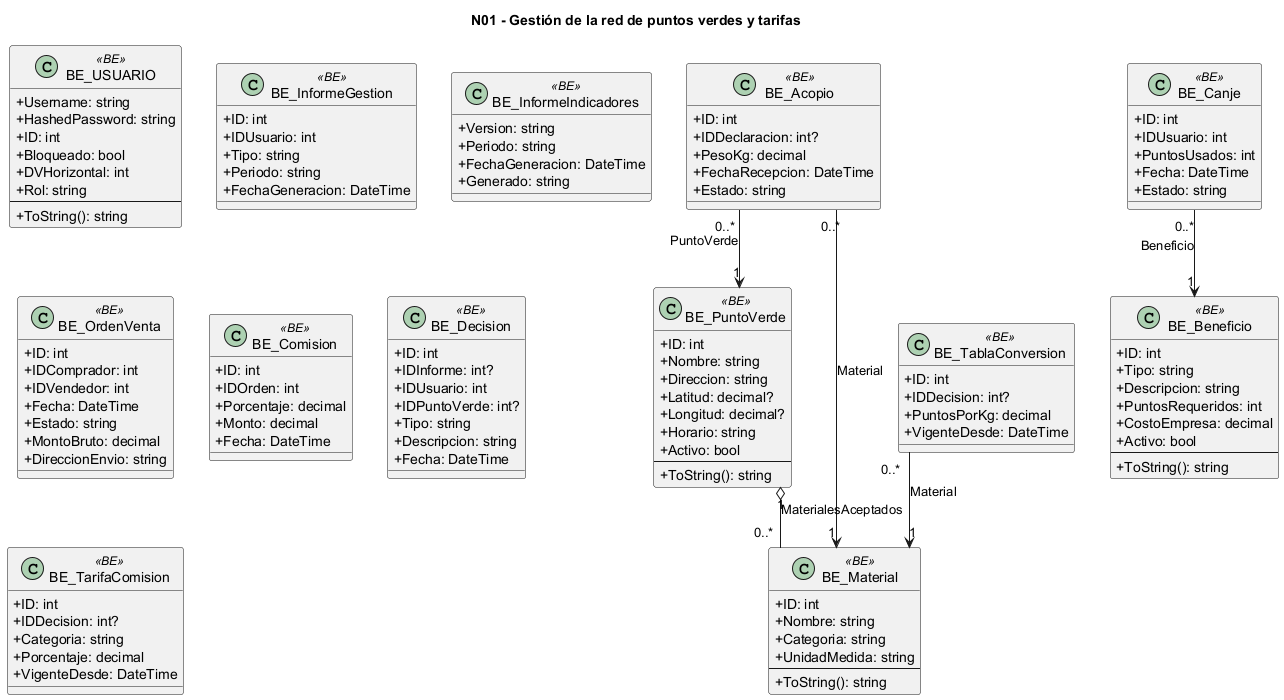

The diagram above was rendered by PlantUML. Its source (embedded in the PNG):
@startuml
skinparam classAttributeIconSize 0
skinparam linetype ortho
title N01 - Gestión de la red de puntos verdes y tarifas
class "BE_USUARIO" as BE_USUARIO <<BE>> {
  +Username: string
  +HashedPassword: string
  +ID: int
  +Bloqueado: bool
  +DVHorizontal: int
  +Rol: string
  --
  +ToString(): string
}
class "BE_InformeGestion" as BE_InformeGestion <<BE>> {
  +ID: int
  +IDUsuario: int
  +Tipo: string
  +Periodo: string
  +FechaGeneracion: DateTime
}
class "BE_InformeIndicadores" as BE_InformeIndicadores <<BE>> {
  +Version: string
  +Periodo: string
  +FechaGeneracion: DateTime
  +Generado: string
}
class "BE_Acopio" as BE_Acopio <<BE>> {
  +ID: int
  +IDDeclaracion: int?
  +PesoKg: decimal
  +FechaRecepcion: DateTime
  +Estado: string
}
class "BE_PuntoVerde" as BE_PuntoVerde <<BE>> {
  +ID: int
  +Nombre: string
  +Direccion: string
  +Latitud: decimal?
  +Longitud: decimal?
  +Horario: string
  +Activo: bool
  --
  +ToString(): string
}
class "BE_Material" as BE_Material <<BE>> {
  +ID: int
  +Nombre: string
  +Categoria: string
  +UnidadMedida: string
  --
  +ToString(): string
}
class "BE_OrdenVenta" as BE_OrdenVenta <<BE>> {
  +ID: int
  +IDComprador: int
  +IDVendedor: int
  +Fecha: DateTime
  +Estado: string
  +MontoBruto: decimal
  +DireccionEnvio: string
}
class "BE_Comision" as BE_Comision <<BE>> {
  +ID: int
  +IDOrden: int
  +Porcentaje: decimal
  +Monto: decimal
  +Fecha: DateTime
}
class "BE_Canje" as BE_Canje <<BE>> {
  +ID: int
  +IDUsuario: int
  +PuntosUsados: int
  +Fecha: DateTime
  +Estado: string
}
class "BE_Beneficio" as BE_Beneficio <<BE>> {
  +ID: int
  +Tipo: string
  +Descripcion: string
  +PuntosRequeridos: int
  +CostoEmpresa: decimal
  +Activo: bool
  --
  +ToString(): string
}
class "BE_Decision" as BE_Decision <<BE>> {
  +ID: int
  +IDInforme: int?
  +IDUsuario: int
  +IDPuntoVerde: int?
  +Tipo: string
  +Descripcion: string
  +Fecha: DateTime
}
class "BE_TarifaComision" as BE_TarifaComision <<BE>> {
  +ID: int
  +IDDecision: int?
  +Categoria: string
  +Porcentaje: decimal
  +VigenteDesde: DateTime
}
class "BE_TablaConversion" as BE_TablaConversion <<BE>> {
  +ID: int
  +IDDecision: int?
  +PuntosPorKg: decimal
  +VigenteDesde: DateTime
}
BE_Acopio "0..*" --> "1" BE_PuntoVerde : PuntoVerde
BE_Acopio "0..*" --> "1" BE_Material : Material
BE_PuntoVerde "1" o-- "0..*" BE_Material : MaterialesAceptados
BE_Canje "0..*" --> "1" BE_Beneficio : Beneficio
BE_TablaConversion "0..*" --> "1" BE_Material : Material
@enduml